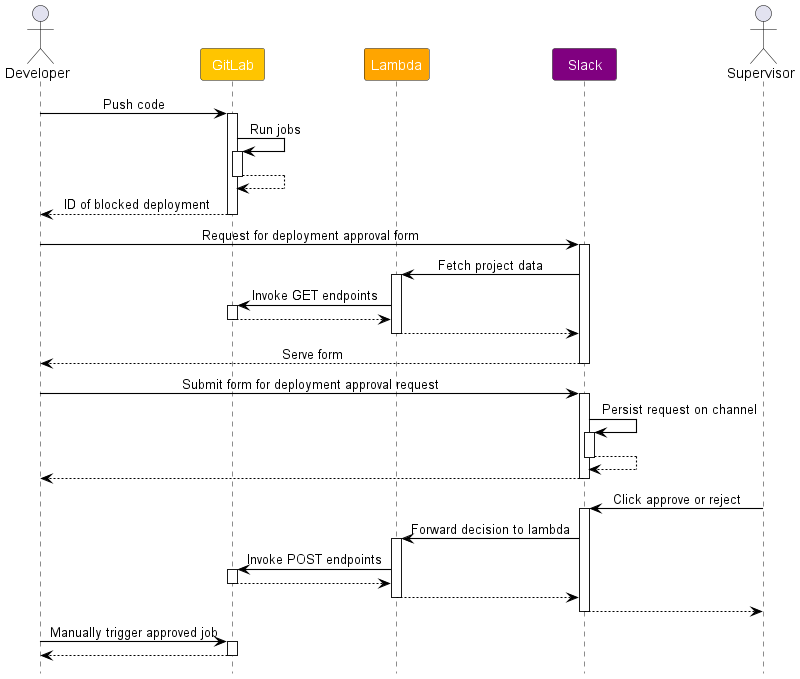

The diagram above was rendered by PlantUML. Its source (embedded in the PNG):
@startuml GitLab Deployment Sequence Diagram

!include style.puml
skinparam arrowThickness 1.1
skinparam arrowColor BLACK

Actor Developer as dev 
Participant "GitLab" as gitlab ORANGE
Participant "Lambda" as lambda YELLOW
Participant "Slack" as slack PURPLE
Actor Supervisor as sup 

dev -> gitlab : Push code 
activate gitlab
gitlab -> gitlab : Run jobs 
activate gitlab

gitlab --> gitlab
deactivate gitlab
gitlab --> dev : ID of blocked deployment
deactivate gitlab 

dev -> slack : Request for deployment approval form
activate slack
slack -> lambda : Fetch project data
activate lambda
lambda -> gitlab : Invoke GET endpoints 
activate gitlab

gitlab --> lambda
deactivate gitlab
lambda --> slack
deactivate lambda

slack --> dev : Serve form
deactivate slack

dev -> slack : Submit form for deployment approval request 
activate slack

slack -> slack : Persist request on channel
activate slack

slack --> slack
deactivate slack

slack --> dev
deactivate slack

sup -> slack : Click approve or reject
activate slack
slack -> lambda : Forward decision to lambda
activate lambda

lambda -> gitlab : Invoke POST endpoints
activate gitlab

gitlab --> lambda 
deactivate gitlab

lambda --> slack
deactivate lambda

slack --> sup 
deactivate slack

dev -> gitlab : Manually trigger approved job 
activate gitlab

gitlab --> dev
deactivate gitlab

@enduml